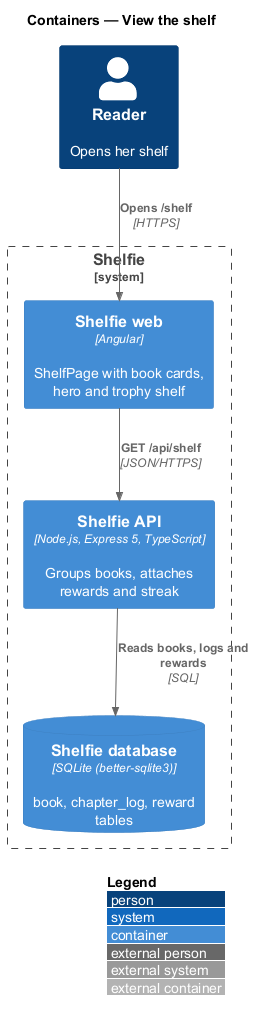

The diagram above was rendered by PlantUML. Its source (embedded in the PNG):
@startuml
!include <C4/C4_Container>
LAYOUT_WITH_LEGEND()
title Containers — View the shelf

Person(reader, "Reader", "Opens her shelf")
System_Boundary(shelfie, "Shelfie") {
  Container(web, "Shelfie web", "Angular", "ShelfPage with book cards, hero and trophy shelf")
  Container(api, "Shelfie API", "Node.js, Express 5, TypeScript", "Groups books, attaches rewards and streak")
  ContainerDb(db, "Shelfie database", "SQLite (better-sqlite3)", "book, chapter_log, reward tables")
}
Rel(reader, web, "Opens /shelf", "HTTPS")
Rel(web, api, "GET /api/shelf", "JSON/HTTPS")
Rel(api, db, "Reads books, logs and rewards", "SQL")
@enduml